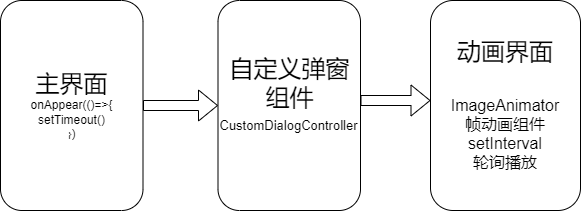

The diagram above was exported from draw.io. Its source (the exported page's mxGraphModel, read from the mxfile embedded in the PNG):
<mxGraphModel dx="1434" dy="764" grid="1" gridSize="10" guides="1" tooltips="1" connect="1" arrows="1" fold="1" page="1" pageScale="1" pageWidth="827" pageHeight="1169" math="0" shadow="0">
  <root>
    <mxCell id="0" />
    <mxCell id="1" parent="0" />
    <mxCell id="H4mQgAXvPl_EScQiTmsw-1" value="&lt;font style=&quot;font-size: 24px;&quot;&gt;动画界面&lt;/font&gt;&lt;div&gt;&lt;font style=&quot;font-size: 24px;&quot;&gt;&lt;br&gt;&lt;/font&gt;&lt;/div&gt;&lt;div&gt;&lt;font style=&quot;&quot;&gt;&lt;font style=&quot;font-size: 16px;&quot;&gt;ImageAnimator&lt;/font&gt;&lt;br&gt;&lt;/font&gt;&lt;/div&gt;&lt;div&gt;&lt;font style=&quot;&quot;&gt;&lt;font style=&quot;font-size: 16px;&quot;&gt;帧动画组件&lt;/font&gt;&lt;/font&gt;&lt;/div&gt;&lt;div&gt;&lt;font style=&quot;&quot;&gt;&lt;font style=&quot;&quot;&gt;&lt;span style=&quot;font-size: 16px;&quot;&gt;setInterval&lt;/span&gt;&lt;br&gt;&lt;/font&gt;&lt;/font&gt;&lt;/div&gt;&lt;div&gt;&lt;font style=&quot;&quot;&gt;&lt;font style=&quot;font-size: 16px;&quot;&gt;轮询播放&lt;/font&gt;&lt;/font&gt;&lt;/div&gt;" style="rounded=1;whiteSpace=wrap;html=1;" vertex="1" parent="1">
      <mxGeometry x="640" y="270" width="150" height="210" as="geometry" />
    </mxCell>
    <mxCell id="H4mQgAXvPl_EScQiTmsw-3" value="&lt;font style=&quot;font-size: 24px;&quot;&gt;自定义弹窗组件&lt;/font&gt;&lt;div&gt;&lt;font style=&quot;font-size: 24px;&quot;&gt;&lt;br&gt;&lt;/font&gt;&lt;/div&gt;&lt;div&gt;&lt;br&gt;&lt;/div&gt;" style="rounded=1;whiteSpace=wrap;html=1;" vertex="1" parent="1">
      <mxGeometry x="427.5" y="270" width="142.5" height="210" as="geometry" />
    </mxCell>
    <mxCell id="H4mQgAXvPl_EScQiTmsw-4" value="&lt;font style=&quot;font-size: 13px;&quot;&gt;CustomDialogController&lt;/font&gt;" style="text;html=1;align=center;verticalAlign=middle;whiteSpace=wrap;rounded=0;" vertex="1" parent="1">
      <mxGeometry x="466.25" y="380" width="65" height="30" as="geometry" />
    </mxCell>
    <mxCell id="H4mQgAXvPl_EScQiTmsw-5" value="&lt;div&gt;&lt;font style=&quot;font-size: 24px;&quot;&gt;主界面&lt;/font&gt;&lt;/div&gt;&lt;div&gt;onAppear(()=&amp;gt;{&lt;/div&gt;&lt;div&gt;setTimeout()&lt;/div&gt;&lt;div&gt;}&lt;span style=&quot;background-color: initial;&quot;&gt;)&lt;/span&gt;&lt;/div&gt;" style="rounded=1;whiteSpace=wrap;html=1;" vertex="1" parent="1">
      <mxGeometry x="210" y="270" width="142.5" height="210" as="geometry" />
    </mxCell>
    <mxCell id="H4mQgAXvPl_EScQiTmsw-8" value="" style="shape=flexArrow;endArrow=classic;html=1;rounded=0;exitX=1;exitY=0.5;exitDx=0;exitDy=0;entryX=0;entryY=0.5;entryDx=0;entryDy=0;" edge="1" parent="1" source="H4mQgAXvPl_EScQiTmsw-5" target="H4mQgAXvPl_EScQiTmsw-3">
      <mxGeometry width="50" height="50" relative="1" as="geometry">
        <mxPoint x="360" y="640" as="sourcePoint" />
        <mxPoint x="410" y="590" as="targetPoint" />
      </mxGeometry>
    </mxCell>
    <mxCell id="H4mQgAXvPl_EScQiTmsw-9" value="" style="shape=flexArrow;endArrow=classic;html=1;rounded=0;exitX=1;exitY=0.5;exitDx=0;exitDy=0;" edge="1" parent="1">
      <mxGeometry width="50" height="50" relative="1" as="geometry">
        <mxPoint x="570" y="370" as="sourcePoint" />
        <mxPoint x="640" y="370" as="targetPoint" />
      </mxGeometry>
    </mxCell>
  </root>
</mxGraphModel>